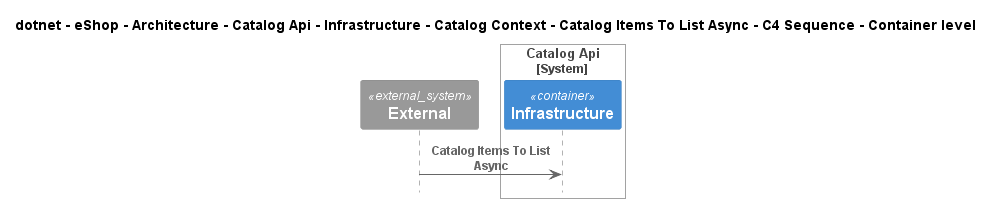

The diagram above was rendered by PlantUML. Its source (embedded in the PNG):
@startuml
!include ..\..\..\..\..\..\..\..\..\..\..\.c4s\C4_Sequence.puml

title dotnet - eShop - Architecture - Catalog Api - Infrastructure - Catalog Context - Catalog Items To List Async - C4 Sequence - Container level

System_Ext(C4InterFlow.SoftwareSystems.ExternalSystem, "External", "")

System_Boundary(dotnet.eShop.Architecture.SoftwareSystems.CatalogApi, "Catalog Api")
    Container(dotnet.eShop.Architecture.SoftwareSystems.CatalogApi.Containers.Infrastructure, "Infrastructure", "", "")
Boundary_End()

Rel(C4InterFlow.SoftwareSystems.ExternalSystem, dotnet.eShop.Architecture.SoftwareSystems.CatalogApi.Containers.Infrastructure, "Catalog Items To List Async")


@enduml